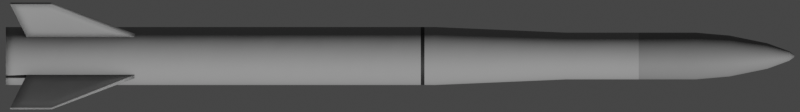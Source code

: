 # Source: hq9.blend  (saved by Blender 2.93.20; exported with 4.5.12 LTS)
import bpy
from mathutils import Matrix  # noqa: F401  (used for matrix-valued properties, if any)

bpy.ops.wm.read_factory_settings(use_empty=True)
scene = bpy.context.scene
scene.name = 'Scene'

# ---- collections
col_collection = bpy.data.collections.new('Collection'); scene.collection.children.link(col_collection)

# ---- materials (node trees are filled in below, after node groups)
mat_missile = bpy.data.materials.new('Missile')
mat_missile_nose = bpy.data.materials.new('Missile Nose')
mat_missile_black = bpy.data.materials.new('Missile Black')

# ---- node groups
ng_mk48_shader = bpy.data.node_groups.new('Mk48 Shader', 'ShaderNodeTree')
_s = ng_mk48_shader.interface.new_socket(name='BSDF', in_out='OUTPUT', socket_type='NodeSocketShader')
_s = ng_mk48_shader.interface.new_socket(name='Color', in_out='INPUT', socket_type='NodeSocketColor')
_s.default_value = (0.2529, 0.2529, 0.2529, 1.0)
_s = ng_mk48_shader.interface.new_socket(name='Roughness', in_out='INPUT', socket_type='NodeSocketFloat')
_s.subtype = 'FACTOR'
_s.default_value = 0.5
_s.min_value = 0.0
_s.max_value = 1.0
_s = ng_mk48_shader.interface.new_socket(name='Metallic', in_out='INPUT', socket_type='NodeSocketFloat')
_s.subtype = 'FACTOR'
_s.default_value = 1.0
_s.min_value = 0.0
_s.max_value = 1.0
_N = ng_mk48_shader.nodes; _L = ng_mk48_shader.links
n0 = _N.new('NodeGroupOutput'); n0.name = 'Group Output'; n0.location = (421, 0)
n1 = _N.new('ShaderNodeBsdfPrincipled'); n1.name = 'Principled BSDF'; n1.location = (131, 46)
n1.distribution = 'GGX'
n1.subsurface_method = 'BURLEY'
n1.inputs[3].default_value = 1.45
n1.inputs[27].default_value = (0.0, 0.0, 0.0, 1.0)
n1.inputs[28].default_value = 1.0
n2 = _N.new('ShaderNodeAmbientOcclusion'); n2.name = 'Ambient Occlusion'; n2.location = (-85, 128)
n2.samples = 8
n3 = _N.new('ShaderNodeBevel'); n3.name = 'Bevel'; n3.location = (-265, -248)
n3.inputs[0].default_value = 0.1
n4 = _N.new('NodeGroupInput'); n4.name = 'Mk48 Shader'; n4.location = (-468, -27)
n5 = _N.new('ShaderNodeNewGeometry'); n5.name = 'Geometry'; n5.location = (-875, -245)
n6 = _N.new('ShaderNodeBump'); n6.name = 'Bump'; n6.location = (-470, -299)
n6.inputs[0].default_value = 0.01
n6.inputs[1].default_value = 1.0
n6.inputs[2].default_value = 1.0
n7 = _N.new('ShaderNodeTexNoise'); n7.name = 'Noise Texture'; n7.location = (-671, -234)
n7.inputs[2].default_value = 2.0
_L.new(n1.outputs[0], n0.inputs[0])
_L.new(n2.outputs[0], n1.inputs[0])
_L.new(n4.outputs[0], n2.inputs[0])
_L.new(n4.outputs[1], n1.inputs[2])
_L.new(n4.outputs[2], n1.inputs[1])
_L.new(n3.outputs[0], n2.inputs[2])
_L.new(n5.outputs[0], n7.inputs[0])
_L.new(n7.outputs[0], n6.inputs[3])
_L.new(n6.outputs[0], n3.inputs[1])
_L.new(n3.outputs[0], n1.inputs[5])
n0.is_active_output = True
ng_auto_smooth = bpy.data.node_groups.new('Auto Smooth', 'GeometryNodeTree')
_s = ng_auto_smooth.interface.new_socket(name='Geometry', in_out='OUTPUT', socket_type='NodeSocketGeometry')
_s = ng_auto_smooth.interface.new_socket(name='Geometry', in_out='INPUT', socket_type='NodeSocketGeometry')
_s = ng_auto_smooth.interface.new_socket(name='Angle', in_out='INPUT', socket_type='NodeSocketFloat')
_s.subtype = 'ANGLE'
_s.min_value = 0.0
_s.max_value = 3.142
ng_auto_smooth.is_modifier = True
_N = ng_auto_smooth.nodes; _L = ng_auto_smooth.links
n0 = _N.new('NodeGroupOutput'); n0.name = 'Group Output'; n0.location = (480, -100)
n1 = _N.new('NodeGroupInput'); n1.name = 'Group Input'; n1.location = (-420, -300)
n2 = _N.new('NodeGroupInput'); n2.name = 'Group Input.001'; n2.location = (-60, -100)
n3 = _N.new('GeometryNodeSetShadeSmooth'); n3.name = 'Set Shade Smooth'; n3.location = (120, -100)
n3.domain = 'EDGE'
n4 = _N.new('GeometryNodeSetShadeSmooth'); n4.name = 'Set Shade Smooth.001'; n4.location = (300, -100)
n5 = _N.new('GeometryNodeInputMeshEdgeAngle'); n5.name = 'Edge Angle'; n5.location = (-420, -220)
n6 = _N.new('GeometryNodeInputEdgeSmooth'); n6.name = 'Is Edge Smooth'; n6.location = (-60, -160)
n7 = _N.new('GeometryNodeInputShadeSmooth'); n7.name = 'Is Face Smooth'; n7.location = (-240, -340)
n8 = _N.new('FunctionNodeBooleanMath'); n8.name = 'Boolean Math'; n8.location = (-60, -220)
n9 = _N.new('FunctionNodeCompare'); n9.name = 'Compare'; n9.location = (-240, -180)
n9.operation = 'LESS_EQUAL'
_L.new(n5.outputs[0], n9.inputs[0])
_L.new(n4.outputs[0], n0.inputs[0])
_L.new(n1.outputs[1], n9.inputs[1])
_L.new(n9.outputs[0], n8.inputs[0])
_L.new(n7.outputs[0], n8.inputs[1])
_L.new(n2.outputs[0], n3.inputs[0])
_L.new(n6.outputs[0], n3.inputs[1])
_L.new(n3.outputs[0], n4.inputs[0])
_L.new(n8.outputs[0], n3.inputs[2])
n0.is_active_output = True

# ---- material node trees
mat_missile.use_nodes = True; mat_missile.node_tree.nodes.clear()
_N = mat_missile.node_tree.nodes; _L = mat_missile.node_tree.links
n0 = _N.new('ShaderNodeOutputMaterial'); n0.name = 'Material Output'; n0.location = (300, 300)
n1 = _N.new('ShaderNodeGroup'); n1.name = 'Mk48 Shader'; n1.location = (95, 311)
n1.label = 'Mk48 Shader'
n1.node_tree = ng_mk48_shader
n1.inputs[0].default_value = (0.3032, 0.3032, 0.3032, 0.0)
n1.inputs[1].default_value = 0.7
n1.inputs[2].default_value = 0.0
_L.new(n1.outputs[0], n0.inputs[0])
n0.is_active_output = True
mat_missile_nose.use_nodes = True; mat_missile_nose.node_tree.nodes.clear()
_N = mat_missile_nose.node_tree.nodes; _L = mat_missile_nose.node_tree.links
n0 = _N.new('ShaderNodeOutputMaterial'); n0.name = 'Material Output'; n0.location = (300, 300)
n1 = _N.new('ShaderNodeGroup'); n1.name = 'Mk48 Shader'; n1.location = (95, 311)
n1.label = 'Mk48 Shader'
n1.node_tree = ng_mk48_shader
n1.inputs[0].default_value = (0.2079, 0.2079, 0.2079, 0.0)
n1.inputs[1].default_value = 0.65
n1.inputs[2].default_value = 0.0
_L.new(n1.outputs[0], n0.inputs[0])
n0.is_active_output = True
mat_missile_black.use_nodes = True; mat_missile_black.node_tree.nodes.clear()
_N = mat_missile_black.node_tree.nodes; _L = mat_missile_black.node_tree.links
n0 = _N.new('ShaderNodeOutputMaterial'); n0.name = 'Material Output'; n0.location = (300, 300)
n1 = _N.new('ShaderNodeGroup'); n1.name = 'Mk48 Shader'; n1.location = (95, 311)
n1.label = 'Mk48 Shader'
n1.node_tree = ng_mk48_shader
n1.inputs[0].default_value = (0.01222, 0.01222, 0.01222, 0.0)
n1.inputs[1].default_value = 0.65
n1.inputs[2].default_value = 0.0
_L.new(n1.outputs[0], n0.inputs[0])
n0.is_active_output = True

# ---- world
world_world = bpy.data.worlds.new('World'); scene.world = world_world
world_world.use_sun_shadow = False
world_world.sun_shadow_jitter_overblur = 0.0

# ---- cameras
cam_camera = bpy.data.cameras.new('Camera')
cam_camera.type = 'ORTHO'
cam_camera.clip_end = 100.0
cam_camera.ortho_scale = 6.9

# ---- meshes
me_cylinder = bpy.data.meshes.new('Cylinder')
me_cylinder.from_pydata([(0.0, 0.25, -3.4), (1.552e-08, 0.01009, 3.4), (0.04877, 0.2452, -3.4), (0.001968, 0.009893, 3.4), (0.09567, 0.231, -3.4), (0.00386, 0.009319, 3.4), (0.1389, 0.2079, -3.4), (0.005604, 0.008387, 3.4), (0.1768, 0.1768, -3.4), (0.007133, 0.007133, 3.4), (0.2079, 0.1389, -3.4), (0.008387, 0.005604, 3.4), (0.231, 0.09567, -3.4), (0.009319, 0.00386, 3.4), (0.2452, 0.04877, -3.4), (0.009893, 0.001968, 3.4), (0.25, 1.887e-08, -3.4), (0.01009, 8.314e-08, 3.4), (0.2452, -0.04877, -3.4), (0.009893, -0.001968, 3.4), (0.231, -0.09567, -3.4), (0.009319, -0.00386, 3.4), (0.2079, -0.1389, -3.4), (0.008387, -0.005604, 3.4), (0.1768, -0.1768, -3.4), (0.007133, -0.007133, 3.4), (0.1389, -0.2079, -3.4), (0.005604, -0.008387, 3.4), (0.09567, -0.231, -3.4), (0.00386, -0.009319, 3.4), (0.04877, -0.2452, -3.4), (0.001968, -0.009893, 3.4), (-8.146e-08, -0.25, -3.4), (1.224e-08, -0.01009, 3.4), (-0.04877, -0.2452, -3.4), (-0.001968, -0.009893, 3.4), (-0.09567, -0.231, -3.4), (-0.00386, -0.009319, 3.4), (-0.1389, -0.2079, -3.4), (-0.005604, -0.008387, 3.4), (-0.1768, -0.1768, -3.4), (-0.007133, -0.007133, 3.4), (-0.2079, -0.1389, -3.4), (-0.008387, -0.005604, 3.4), (-0.231, -0.09567, -3.4), (-0.009319, -0.00386, 3.4), (-0.2452, -0.04877, -3.4), (-0.009893, -0.001968, 3.4), (-0.25, 2.414e-07, -3.4), (-0.01009, 9.212e-08, 3.4), (-0.2452, 0.04877, -3.4), (-0.009893, 0.001968, 3.4), (-0.231, 0.09567, -3.4), (-0.009319, 0.00386, 3.4), (-0.2079, 0.1389, -3.4), (-0.008387, 0.005604, 3.4), (-0.1768, 0.1768, -3.4), (-0.007133, 0.007133, 3.4), (-0.1389, 0.2079, -3.4), (-0.005604, 0.008387, 3.4), (-0.09567, 0.231, -3.4), (-0.00386, 0.009319, 3.4), (-0.04877, 0.2452, -3.4), (-0.001968, 0.009893, 3.4), (3.832e-09, 0.2017, 2.55), (0.03936, 0.1979, 2.55), (0.0772, 0.1864, 2.55), (0.1121, 0.1677, 2.55), (0.1427, 0.1427, 2.55), (0.1677, 0.1121, 2.55), (0.1864, 0.0772, 2.55), (0.1979, 0.03936, 2.55), (0.2017, 3.014e-08, 2.55), (0.1979, -0.03936, 2.55), (0.1864, -0.0772, 2.55), (0.1677, -0.1121, 2.55), (0.1427, -0.1427, 2.55), (0.1121, -0.1677, 2.55), (0.0772, -0.1864, 2.55), (0.03936, -0.1979, 2.55), (-6.19e-08, -0.2017, 2.55), (-0.03936, -0.1979, 2.55), (-0.0772, -0.1864, 2.55), (-0.1121, -0.1677, 2.55), (-0.1427, -0.1427, 2.55), (-0.1677, -0.1121, 2.55), (-0.1864, -0.0772, 2.55), (-0.1979, -0.03936, 2.55), (-0.2017, 2.097e-07, 2.55), (-0.1979, 0.03936, 2.55), (-0.1864, 0.0772, 2.55), (-0.1677, 0.1121, 2.55), (-0.1427, 0.1427, 2.55), (-0.1121, 0.1677, 2.55), (-0.0772, 0.1864, 2.55), (-0.03936, 0.1979, 2.55), (3.867e-09, 0.1763, 2.843), (7.645e-09, 0.11, 3.168), (1.279e-08, 0.04158, 3.356), (0.008113, 0.04078, 3.356), (0.02146, 0.1079, 3.168), (0.03439, 0.1729, 2.843), (0.01591, 0.03842, 3.356), (0.0421, 0.1016, 3.168), (0.06745, 0.1629, 2.843), (0.0231, 0.03458, 3.356), (0.06112, 0.09147, 3.168), (0.09793, 0.1466, 2.843), (0.0294, 0.0294, 3.356), (0.07779, 0.07779, 3.168), (0.1246, 0.1246, 2.843), (0.03458, 0.0231, 3.356), (0.09147, 0.06112, 3.168), (0.1466, 0.09793, 2.843), (0.03842, 0.01591, 3.356), (0.1016, 0.0421, 3.168), (0.1629, 0.06745, 2.843), (0.04078, 0.008113, 3.356), (0.1079, 0.02146, 3.168), (0.1729, 0.03439, 2.843), (0.04158, 7.443e-08, 3.356), (0.11, 5.551e-08, 3.168), (0.1763, 3.718e-08, 2.843), (0.04078, -0.008112, 3.356), (0.1079, -0.02146, 3.168), (0.1729, -0.03439, 2.843), (0.03842, -0.01591, 3.356), (0.1016, -0.0421, 3.168), (0.1629, -0.06745, 2.843), (0.03458, -0.0231, 3.356), (0.09147, -0.06112, 3.168), (0.1466, -0.09793, 2.843), (0.0294, -0.0294, 3.356), (0.07779, -0.07779, 3.168), (0.1246, -0.1246, 2.843), (0.0231, -0.03458, 3.356), (0.06112, -0.09147, 3.168), (0.09793, -0.1466, 2.843), (0.01591, -0.03842, 3.356), (0.0421, -0.1016, 3.168), (0.06745, -0.1629, 2.843), (0.008113, -0.04078, 3.356), (0.02146, -0.1079, 3.168), (0.03439, -0.1729, 2.843), (-7.56e-10, -0.04158, 3.356), (-2.82e-08, -0.11, 3.168), (-5.357e-08, -0.1763, 2.843), (-0.008113, -0.04078, 3.356), (-0.02146, -0.1079, 3.168), (-0.03439, -0.1729, 2.843), (-0.01591, -0.03842, 3.356), (-0.0421, -0.1016, 3.168), (-0.06745, -0.1629, 2.843), (-0.0231, -0.03458, 3.356), (-0.06112, -0.09147, 3.168), (-0.09793, -0.1466, 2.843), (-0.0294, -0.0294, 3.356), (-0.07779, -0.07779, 3.168), (-0.1246, -0.1246, 2.843), (-0.03458, -0.0231, 3.356), (-0.09147, -0.06112, 3.168), (-0.1466, -0.09793, 2.843), (-0.03842, -0.01591, 3.356), (-0.1016, -0.0421, 3.168), (-0.1629, -0.06745, 2.843), (-0.04078, -0.008112, 3.356), (-0.1079, -0.02146, 3.168), (-0.1729, -0.03439, 2.843), (-0.04158, 1.114e-07, 3.356), (-0.11, 1.534e-07, 3.168), (-0.1763, 1.941e-07, 2.843), (-0.04078, 0.008113, 3.356), (-0.1079, 0.02146, 3.168), (-0.1729, 0.03439, 2.843), (-0.03842, 0.01591, 3.356), (-0.1016, 0.0421, 3.168), (-0.1629, 0.06746, 2.843), (-0.03458, 0.0231, 3.356), (-0.09147, 0.06112, 3.168), (-0.1466, 0.09793, 2.843), (-0.0294, 0.0294, 3.356), (-0.07779, 0.07779, 3.168), (-0.1246, 0.1246, 2.843), (-0.0231, 0.03458, 3.356), (-0.06112, 0.09147, 3.168), (-0.09793, 0.1466, 2.843), (-0.01591, 0.03842, 3.356), (-0.0421, 0.1016, 3.168), (-0.06745, 0.1629, 2.843), (-0.008112, 0.04078, 3.356), (-0.02146, 0.1079, 3.168), (-0.03439, 0.1729, 2.843), (0.03936, 0.1979, 2.059), (0.0772, 0.1864, 2.059), (0.1121, 0.1677, 2.059), (0.1427, 0.1427, 2.059), (0.1677, 0.1121, 2.059), (0.1864, 0.0772, 2.059), (0.1979, 0.03936, 2.059), (0.2017, 3.014e-08, 2.059), (0.1979, -0.03936, 2.059), (0.1864, -0.0772, 2.059), (0.1677, -0.1121, 2.059), (0.1427, -0.1427, 2.059), (0.1121, -0.1677, 2.059), (0.0772, -0.1864, 2.059), (0.03936, -0.1979, 2.059), (-5.776e-08, -0.2017, 2.059), (-0.03936, -0.1979, 2.059), (-0.0772, -0.1864, 2.059), (-0.1121, -0.1677, 2.059), (-0.1427, -0.1427, 2.059), (-0.1677, -0.1121, 2.059), (-0.1864, -0.0772, 2.059), (-0.1979, -0.03936, 2.059), (-0.2017, 2.097e-07, 2.059), (-0.1979, 0.03936, 2.059), (-0.1864, 0.0772, 2.059), (-0.1677, 0.1121, 2.059), (-0.1427, 0.1427, 2.059), (-0.1121, 0.1677, 2.059), (-0.0772, 0.1864, 2.059), (-0.03936, 0.1979, 2.059), (7.972e-09, 0.2017, 2.059), (0.04877, 0.2452, 0.2112), (0.09567, 0.231, 0.2112), (0.1389, 0.2079, 0.2112), (0.1768, 0.1768, 0.2112), (0.2079, 0.1389, 0.2112), (0.231, 0.09567, 0.2112), (0.2452, 0.04877, 0.2112), (0.25, 1.887e-08, 0.2112), (0.2452, -0.04877, 0.2112), (0.231, -0.09567, 0.2112), (0.2079, -0.1389, 0.2112), (0.1768, -0.1768, 0.2112), (0.1389, -0.2079, 0.2112), (0.09567, -0.231, 0.2112), (0.04877, -0.2452, 0.2112), (-1.2e-07, -0.25, 0.2112), (-0.04877, -0.2452, 0.2112), (-0.09567, -0.231, 0.2112), (-0.1389, -0.2079, 0.2112), (-0.1768, -0.1768, 0.2112), (-0.2079, -0.1389, 0.2112), (-0.231, -0.09567, 0.2112), (-0.2452, -0.04877, 0.2112), (-0.25, 2.414e-07, 0.2112), (-0.2452, 0.04877, 0.2112), (-0.231, 0.09567, 0.2112), (-0.2079, 0.1389, 0.2112), (-0.1768, 0.1768, 0.2112), (-0.1389, 0.2079, 0.2112), (-0.09567, 0.231, 0.2112), (-0.04877, 0.2452, 0.2112), (-3.853e-08, 0.25, 0.2112), (-2.114e-08, 0.2017, 1.433), (0.03936, 0.1979, 1.433), (0.0772, 0.1864, 1.433), (0.1121, 0.1677, 1.433), (0.1427, 0.1427, 1.433), (0.1677, 0.1121, 1.433), (0.1864, 0.0772, 1.433), (0.1979, 0.03936, 1.433), (0.2017, 3.014e-08, 1.433), (0.1979, -0.03936, 1.433), (0.1864, -0.0772, 1.433), (0.1677, -0.1121, 1.433), (0.1427, -0.1427, 1.433), (0.1121, -0.1677, 1.433), (0.0772, -0.1864, 1.433), (0.03936, -0.1979, 1.433), (-8.688e-08, -0.2017, 1.433), (-0.03936, -0.1979, 1.433), (-0.0772, -0.1864, 1.433), (-0.1121, -0.1677, 1.433), (-0.1427, -0.1427, 1.433), (-0.1677, -0.1121, 1.433), (-0.1864, -0.0772, 1.433), (-0.1979, -0.03936, 1.433), (-0.2017, 2.097e-07, 1.433), (-0.1979, 0.03936, 1.433), (-0.1864, 0.0772, 1.433), (-0.1677, 0.1121, 1.433), (-0.1427, 0.1427, 1.433), (-0.1121, 0.1677, 1.433), (-0.0772, 0.1864, 1.433), (-0.03936, 0.1979, 1.433), (0.04877, 0.2452, 0.1793), (0.09567, 0.231, 0.1793), (0.1389, 0.2079, 0.1793), (0.1768, 0.1768, 0.1793), (0.2079, 0.1389, 0.1793), (0.231, 0.09567, 0.1793), (0.2452, 0.04877, 0.1793), (0.25, 1.887e-08, 0.1793), (0.2452, -0.04877, 0.1793), (0.231, -0.09567, 0.1793), (0.2079, -0.1389, 0.1793), (0.1768, -0.1768, 0.1793), (0.1389, -0.2079, 0.1793), (0.09567, -0.231, 0.1793), (0.04877, -0.2452, 0.1793), (-1.199e-07, -0.25, 0.1793), (-0.04877, -0.2452, 0.1793), (-0.09567, -0.231, 0.1793), (-0.1389, -0.2079, 0.1793), (-0.1768, -0.1768, 0.1793), (-0.2079, -0.1389, 0.1793), (-0.231, -0.09567, 0.1793), (-0.2452, -0.04877, 0.1793), (-0.25, 2.414e-07, 0.1793), (-0.2452, 0.04877, 0.1793), (-0.231, 0.09567, 0.1793), (-0.2079, 0.1389, 0.1793), (-0.1768, 0.1768, 0.1793), (-0.1389, 0.2079, 0.1793), (-0.09567, 0.231, 0.1793), (-0.04877, 0.2452, 0.1793), (-3.842e-08, 0.25, 0.1793), (0.04877, 0.2452, 0.3013), (0.09567, 0.231, 0.3013), (0.1389, 0.2079, 0.3013), (0.1768, 0.1768, 0.3013), (0.2079, 0.1389, 0.3013), (0.231, 0.09567, 0.3013), (0.2452, 0.04877, 0.3013), (0.25, 1.887e-08, 0.3013), (0.2452, -0.04877, 0.3013), (0.231, -0.09567, 0.3013), (0.2079, -0.1389, 0.3013), (0.1768, -0.1768, 0.3013), (0.1389, -0.2079, 0.3013), (0.09567, -0.231, 0.3013), (0.04877, -0.2452, 0.3013), (-1.181e-07, -0.25, 0.3013), (-0.04877, -0.2452, 0.3013), (-0.09567, -0.231, 0.3013), (-0.1389, -0.2079, 0.3013), (-0.1768, -0.1768, 0.3013), (-0.2079, -0.1389, 0.3013), (-0.231, -0.09567, 0.3013), (-0.2452, -0.04877, 0.3013), (-0.25, 2.414e-07, 0.3013), (-0.2452, 0.04877, 0.3013), (-0.231, 0.09567, 0.3013), (-0.2079, 0.1389, 0.3013), (-0.1768, 0.1768, 0.3013), (-0.1389, 0.2079, 0.3013), (-0.09567, 0.231, 0.3013), (-0.04877, 0.2452, 0.3013), (-3.665e-08, 0.25, 0.3013)], [], [(98, 1, 3, 99), (99, 3, 5, 102), (102, 5, 7, 105), (105, 7, 9, 108), (108, 9, 11, 111), (111, 11, 13, 114), (114, 13, 15, 117), (117, 15, 17, 120), (120, 17, 19, 123), (123, 19, 21, 126), (126, 21, 23, 129), (129, 23, 25, 132), (132, 25, 27, 135), (135, 27, 29, 138), (138, 29, 31, 141), (141, 31, 33, 144), (144, 33, 35, 147), (147, 35, 37, 150), (150, 37, 39, 153), (153, 39, 41, 156), (156, 41, 43, 159), (159, 43, 45, 162), (162, 45, 47, 165), (165, 47, 49, 168), (168, 49, 51, 171), (171, 51, 53, 174), (174, 53, 55, 177), (177, 55, 57, 180), (180, 57, 59, 183), (183, 59, 61, 186), (3, 1, 63, 61, 59, 57, 55, 53, 51, 49, 47, 45, 43, 41, 39, 37, 35, 33, 31, 29, 27, 25, 23, 21, 19, 17, 15, 13, 11, 9, 7, 5), (186, 61, 63, 189), (189, 63, 1, 98), (0, 2, 4, 6, 8, 10, 12, 14, 16, 18, 20, 22, 24, 26, 28, 30, 32, 34, 36, 38, 40, 42, 44, 46, 48, 50, 52, 54, 56, 58, 60, 62), (222, 95, 64, 223), (221, 94, 95, 222), (220, 93, 94, 221), (219, 92, 93, 220), (218, 91, 92, 219), (217, 90, 91, 218), (216, 89, 90, 217), (215, 88, 89, 216), (214, 87, 88, 215), (213, 86, 87, 214), (212, 85, 86, 213), (211, 84, 85, 212), (210, 83, 84, 211), (209, 82, 83, 210), (208, 81, 82, 209), (207, 80, 81, 208), (206, 79, 80, 207), (205, 78, 79, 206), (204, 77, 78, 205), (203, 76, 77, 204), (202, 75, 76, 203), (201, 74, 75, 202), (200, 73, 74, 201), (199, 72, 73, 200), (198, 71, 72, 199), (197, 70, 71, 198), (196, 69, 70, 197), (195, 68, 69, 196), (194, 67, 68, 195), (193, 66, 67, 194), (192, 65, 66, 193), (223, 64, 65, 192), (95, 191, 96, 64), (191, 190, 97, 96), (190, 189, 98, 97), (94, 188, 191, 95), (188, 187, 190, 191), (187, 186, 189, 190), (93, 185, 188, 94), (185, 184, 187, 188), (184, 183, 186, 187), (92, 182, 185, 93), (182, 181, 184, 185), (181, 180, 183, 184), (91, 179, 182, 92), (179, 178, 181, 182), (178, 177, 180, 181), (90, 176, 179, 91), (176, 175, 178, 179), (175, 174, 177, 178), (89, 173, 176, 90), (173, 172, 175, 176), (172, 171, 174, 175), (88, 170, 173, 89), (170, 169, 172, 173), (169, 168, 171, 172), (87, 167, 170, 88), (167, 166, 169, 170), (166, 165, 168, 169), (86, 164, 167, 87), (164, 163, 166, 167), (163, 162, 165, 166), (85, 161, 164, 86), (161, 160, 163, 164), (160, 159, 162, 163), (84, 158, 161, 85), (158, 157, 160, 161), (157, 156, 159, 160), (83, 155, 158, 84), (155, 154, 157, 158), (154, 153, 156, 157), (82, 152, 155, 83), (152, 151, 154, 155), (151, 150, 153, 154), (81, 149, 152, 82), (149, 148, 151, 152), (148, 147, 150, 151), (80, 146, 149, 81), (146, 145, 148, 149), (145, 144, 147, 148), (79, 143, 146, 80), (143, 142, 145, 146), (142, 141, 144, 145), (78, 140, 143, 79), (140, 139, 142, 143), (139, 138, 141, 142), (77, 137, 140, 78), (137, 136, 139, 140), (136, 135, 138, 139), (76, 134, 137, 77), (134, 133, 136, 137), (133, 132, 135, 136), (75, 131, 134, 76), (131, 130, 133, 134), (130, 129, 132, 133), (74, 128, 131, 75), (128, 127, 130, 131), (127, 126, 129, 130), (73, 125, 128, 74), (125, 124, 127, 128), (124, 123, 126, 127), (72, 122, 125, 73), (122, 121, 124, 125), (121, 120, 123, 124), (71, 119, 122, 72), (119, 118, 121, 122), (118, 117, 120, 121), (70, 116, 119, 71), (116, 115, 118, 119), (115, 114, 117, 118), (69, 113, 116, 70), (113, 112, 115, 116), (112, 111, 114, 115), (68, 110, 113, 69), (110, 109, 112, 113), (109, 108, 111, 112), (67, 107, 110, 68), (107, 106, 109, 110), (106, 105, 108, 109), (66, 104, 107, 67), (104, 103, 106, 107), (103, 102, 105, 106), (65, 101, 104, 66), (101, 100, 103, 104), (100, 99, 102, 103), (64, 96, 101, 65), (96, 97, 100, 101), (97, 98, 99, 100), (256, 223, 192, 257), (257, 192, 193, 258), (258, 193, 194, 259), (259, 194, 195, 260), (260, 195, 196, 261), (261, 196, 197, 262), (262, 197, 198, 263), (263, 198, 199, 264), (264, 199, 200, 265), (265, 200, 201, 266), (266, 201, 202, 267), (267, 202, 203, 268), (268, 203, 204, 269), (269, 204, 205, 270), (270, 205, 206, 271), (271, 206, 207, 272), (272, 207, 208, 273), (273, 208, 209, 274), (274, 209, 210, 275), (275, 210, 211, 276), (276, 211, 212, 277), (277, 212, 213, 278), (278, 213, 214, 279), (279, 214, 215, 280), (280, 215, 216, 281), (281, 216, 217, 282), (282, 217, 218, 283), (283, 218, 219, 284), (284, 219, 220, 285), (285, 220, 221, 286), (286, 221, 222, 287), (287, 222, 223, 256), (318, 254, 255, 319), (317, 253, 254, 318), (316, 252, 253, 317), (315, 251, 252, 316), (314, 250, 251, 315), (313, 249, 250, 314), (312, 248, 249, 313), (311, 247, 248, 312), (310, 246, 247, 311), (309, 245, 246, 310), (308, 244, 245, 309), (307, 243, 244, 308), (306, 242, 243, 307), (305, 241, 242, 306), (304, 240, 241, 305), (303, 239, 240, 304), (302, 238, 239, 303), (301, 237, 238, 302), (300, 236, 237, 301), (299, 235, 236, 300), (298, 234, 235, 299), (297, 233, 234, 298), (296, 232, 233, 297), (295, 231, 232, 296), (294, 230, 231, 295), (293, 229, 230, 294), (292, 228, 229, 293), (291, 227, 228, 292), (290, 226, 227, 291), (289, 225, 226, 290), (288, 224, 225, 289), (319, 255, 224, 288), (350, 287, 256, 351), (349, 286, 287, 350), (348, 285, 286, 349), (347, 284, 285, 348), (346, 283, 284, 347), (345, 282, 283, 346), (344, 281, 282, 345), (343, 280, 281, 344), (342, 279, 280, 343), (341, 278, 279, 342), (340, 277, 278, 341), (339, 276, 277, 340), (338, 275, 276, 339), (337, 274, 275, 338), (336, 273, 274, 337), (335, 272, 273, 336), (334, 271, 272, 335), (333, 270, 271, 334), (332, 269, 270, 333), (331, 268, 269, 332), (330, 267, 268, 331), (329, 266, 267, 330), (328, 265, 266, 329), (327, 264, 265, 328), (326, 263, 264, 327), (325, 262, 263, 326), (324, 261, 262, 325), (323, 260, 261, 324), (322, 259, 260, 323), (321, 258, 259, 322), (320, 257, 258, 321), (351, 256, 257, 320), (0, 319, 288, 2), (2, 288, 289, 4), (4, 289, 290, 6), (6, 290, 291, 8), (8, 291, 292, 10), (10, 292, 293, 12), (12, 293, 294, 14), (14, 294, 295, 16), (16, 295, 296, 18), (18, 296, 297, 20), (20, 297, 298, 22), (22, 298, 299, 24), (24, 299, 300, 26), (26, 300, 301, 28), (28, 301, 302, 30), (30, 302, 303, 32), (32, 303, 304, 34), (34, 304, 305, 36), (36, 305, 306, 38), (38, 306, 307, 40), (40, 307, 308, 42), (42, 308, 309, 44), (44, 309, 310, 46), (46, 310, 311, 48), (48, 311, 312, 50), (50, 312, 313, 52), (52, 313, 314, 54), (54, 314, 315, 56), (56, 315, 316, 58), (58, 316, 317, 60), (60, 317, 318, 62), (62, 318, 319, 0), (255, 351, 320, 224), (224, 320, 321, 225), (225, 321, 322, 226), (226, 322, 323, 227), (227, 323, 324, 228), (228, 324, 325, 229), (229, 325, 326, 230), (230, 326, 327, 231), (231, 327, 328, 232), (232, 328, 329, 233), (233, 329, 330, 234), (234, 330, 331, 235), (235, 331, 332, 236), (236, 332, 333, 237), (237, 333, 334, 238), (238, 334, 335, 239), (239, 335, 336, 240), (240, 336, 337, 241), (241, 337, 338, 242), (242, 338, 339, 243), (243, 339, 340, 244), (244, 340, 341, 245), (245, 341, 342, 246), (246, 342, 343, 247), (247, 343, 344, 248), (248, 344, 345, 249), (249, 345, 346, 250), (250, 346, 347, 251), (251, 347, 348, 252), (252, 348, 349, 253), (253, 349, 350, 254), (254, 350, 351, 255)])
me_cylinder.polygons.foreach_set('use_smooth', [True] * 322)
me_cylinder.polygons.foreach_set('material_index', [1, 1, 1, 1, 1, 1, 1, 1, 1, 1, 1, 1, 1, 1, 1, 1, 1, 1, 1, 1, 1, 1, 1, 1, 1, 1, 1, 1, 1, 1, 1, 1, 1, 0, 1, 1, 1, 1, 1, 1, 1, 1, 1, 1, 1, 1, 1, 1, 1, 1, 1, 1, 1, 1, 1, 1, 1, 1, 1, 1, 1, 1, 1, 1, 1, 1, 1, 1, 1, 1, 1, 1, 1, 1, 1, 1, 1, 1, 1, 1, 1, 1, 1, 1, 1, 1, 1, 1, 1, 1, 1, 1, 1, 1, 1, 1, 1, 1, 1, 1, 1, 1, 1, 1, 1, 1, 1, 1, 1, 1, 1, 1, 1, 1, 1, 1, 1, 1, 1, 1, 1, 1, 1, 1, 1, 1, 1, 1, 1, 1, 1, 1, 1, 1, 1, 1, 1, 1, 1, 1, 1, 1, 1, 1, 1, 1, 1, 1, 1, 1, 1, 1, 1, 1, 1, 1, 1, 1, 1, 1, 1, 1, 0, 0, 0, 0, 0, 0, 0, 0, 0, 0, 0, 0, 0, 0, 0, 0, 0, 0, 0, 0, 0, 0, 0, 0, 0, 0, 0, 0, 0, 0, 0, 0, 2, 2, 2, 2, 2, 2, 2, 2, 2, 2, 2, 2, 2, 2, 2, 2, 2, 2, 2, 2, 2, 2, 2, 2, 2, 2, 2, 2, 2, 2, 2, 2, 0, 0, 0, 0, 0, 0, 0, 0, 0, 0, 0, 0, 0, 0, 0, 0, 0, 0, 0, 0, 0, 0, 0, 0, 0, 0, 0, 0, 0, 0, 0, 0, 0, 0, 0, 0, 0, 0, 0, 0, 0, 0, 0, 0, 0, 0, 0, 0, 0, 0, 0, 0, 0, 0, 0, 0, 0, 0, 0, 0, 0, 0, 0, 0, 0, 0, 0, 0, 0, 0, 0, 0, 0, 0, 0, 0, 0, 0, 0, 0, 0, 0, 0, 0, 0, 0, 0, 0, 0, 0, 0, 0, 0, 0, 0, 0])
_uv = me_cylinder.uv_layers.new(name='UVMap')
_uv.uv.foreach_set('vector', [1.0, 0.9844, 1.0, 1.0, 0.9688, 1.0, 0.9688, 0.9844, 0.9688, 0.9844, 0.9688, 1.0, 0.9375, 1.0, 0.9375, 0.9844, 0.9375, 0.9844, 0.9375, 1.0, 0.9062, 1.0, 0.9062, 0.9844, 0.9062, 0.9844, 0.9062, 1.0, 0.875, 1.0, 0.875, 0.9844, 0.875, 0.9844, 0.875, 1.0, 0.8438, 1.0, 0.8438, 0.9844, 0.8438, 0.9844, 0.8438, 1.0, 0.8125, 1.0, 0.8125, 0.9844, 0.8125, 0.9844, 0.8125, 1.0, 0.7812, 1.0, 0.7812, 0.9844, 0.7812, 0.9844, 0.7812, 1.0, 0.75, 1.0, 0.75, 0.9844, 0.75, 0.9844, 0.75, 1.0, 0.7188, 1.0, 0.7188, 0.9844, 0.7188, 0.9844, 0.7188, 1.0, 0.6875, 1.0, 0.6875, 0.9844, 0.6875, 0.9844, 0.6875, 1.0, 0.6562, 1.0, 0.6562, 0.9844, 0.6562, 0.9844, 0.6562, 1.0, 0.625, 1.0, 0.625, 0.9844, 0.625, 0.9844, 0.625, 1.0, 0.5938, 1.0, 0.5938, 0.9844, 0.5938, 0.9844, 0.5938, 1.0, 0.5625, 1.0, 0.5625, 0.9844, 0.5625, 0.9844, 0.5625, 1.0, 0.5312, 1.0, 0.5312, 0.9844, 0.5312, 0.9844, 0.5312, 1.0, 0.5, 1.0, 0.5, 0.9844, 0.5, 0.9844, 0.5, 1.0, 0.4688, 1.0, 0.4688, 0.9844, 0.4688, 0.9844, 0.4688, 1.0, 0.4375, 1.0, 0.4375, 0.9844, 0.4375, 0.9844, 0.4375, 1.0, 0.4062, 1.0, 0.4062, 0.9844, 0.4062, 0.9844, 0.4062, 1.0, 0.375, 1.0, 0.375, 0.9844, 0.375, 0.9844, 0.375, 1.0, 0.3438, 1.0, 0.3438, 0.9844, 0.3438, 0.9844, 0.3438, 1.0, 0.3125, 1.0, 0.3125, 0.9844, 0.3125, 0.9844, 0.3125, 1.0, 0.2812, 1.0, 0.2812, 0.9844, 0.2812, 0.9844, 0.2812, 1.0, 0.25, 1.0, 0.25, 0.9844, 0.25, 0.9844, 0.25, 1.0, 0.2188, 1.0, 0.2188, 0.9844, 0.2188, 0.9844, 0.2188, 1.0, 0.1875, 1.0, 0.1875, 0.9844, 0.1875, 0.9844, 0.1875, 1.0, 0.1562, 1.0, 0.1562, 0.9844, 0.1562, 0.9844, 0.1562, 1.0, 0.125, 1.0, 0.125, 0.9844, 0.125, 0.9844, 0.125, 1.0, 0.09375, 1.0, 0.09375, 0.9844, 0.09375, 0.9844, 0.09375, 1.0, 0.0625, 1.0, 0.0625, 0.9844, 0.2968, 0.4854, 0.25, 0.49, 0.2032, 0.4854, 0.1582, 0.4717, 0.1167, 0.4496, 0.08029, 0.4197, 0.05045, 0.3833, 0.02827, 0.3418, 0.01461, 0.2968, 0.01, 0.25, 0.01461, 0.2032, 0.02827, 0.1582, 0.05045, 0.1167, 0.08029, 0.08029, 0.1167, 0.05045, 0.1582, 0.02827, 0.2032, 0.01461, 0.25, 0.01, 0.2968, 0.01461, 0.3418, 0.02827, 0.3833, 0.05045, 0.4197, 0.08029, 0.4496, 0.1167, 0.4717, 0.1582, 0.4854, 0.2032, 0.49, 0.25, 0.4854, 0.2968, 0.4717, 0.3418, 0.4496, 0.3833, 0.4197, 0.4197, 0.3833, 0.4496, 0.3418, 0.4717, 0.0625, 0.9844, 0.0625, 1.0, 0.03125, 1.0, 0.03125, 0.9844, 0.03125, 0.9844, 0.03125, 1.0, 0.0, 1.0, 0.0, 0.9844, 0.75, 0.49, 0.7968, 0.4854, 0.8418, 0.4717, 0.8833, 0.4496, 0.9197, 0.4197, 0.9496, 0.3833, 0.9717, 0.3418, 0.9854, 0.2968, 0.99, 0.25, 0.9854, 0.2032, 0.9717, 0.1582, 0.9496, 0.1167, 0.9197, 0.08029, 0.8833, 0.05045, 0.8418, 0.02827, 0.7968, 0.01461, 0.75, 0.01, 0.7032, 0.01461, 0.6582, 0.02827, 0.6167, 0.05045, 0.5803, 0.08029, 0.5504, 0.1167, 0.5283, 0.1582, 0.5146, 0.2032, 0.51, 0.25, 0.5146, 0.2968, 0.5283, 0.3418, 0.5504, 0.3833, 0.5803, 0.4197, 0.6167, 0.4496, 0.6582, 0.4717, 0.7032, 0.4854, 0.03125, 0.9014, 0.03125, 0.9375, 0.0, 0.9375, 0.0, 0.9014, 0.0625, 0.9014, 0.0625, 0.9375, 0.03125, 0.9375, 0.03125, 0.9014, 0.09375, 0.9014, 0.09375, 0.9375, 0.0625, 0.9375, 0.0625, 0.9014, 0.125, 0.9014, 0.125, 0.9375, 0.09375, 0.9375, 0.09375, 0.9014, 0.1562, 0.9014, 0.1562, 0.9375, 0.125, 0.9375, 0.125, 0.9014, 0.1875, 0.9014, 0.1875, 0.9375, 0.1562, 0.9375, 0.1562, 0.9014, 0.2188, 0.9014, 0.2188, 0.9375, 0.1875, 0.9375, 0.1875, 0.9014, 0.25, 0.9014, 0.25, 0.9375, 0.2188, 0.9375, 0.2188, 0.9014, 0.2812, 0.9014, 0.2812, 0.9375, 0.25, 0.9375, 0.25, 0.9014, 0.3125, 0.9014, 0.3125, 0.9375, 0.2812, 0.9375, 0.2812, 0.9014, 0.3438, 0.9014, 0.3438, 0.9375, 0.3125, 0.9375, 0.3125, 0.9014, 0.375, 0.9014, 0.375, 0.9375, 0.3438, 0.9375, 0.3438, 0.9014, 0.4063, 0.9014, 0.4062, 0.9375, 0.375, 0.9375, 0.375, 0.9014, 0.4375, 0.9014, 0.4375, 0.9375, 0.4062, 0.9375, 0.4063, 0.9014, 0.4688, 0.9014, 0.4688, 0.9375, 0.4375, 0.9375, 0.4375, 0.9014, 0.5, 0.9014, 0.5, 0.9375, 0.4688, 0.9375, 0.4688, 0.9014, 0.5312, 0.9014, 0.5312, 0.9375, 0.5, 0.9375, 0.5, 0.9014, 0.5625, 0.9014, 0.5625, 0.9375, 0.5312, 0.9375, 0.5312, 0.9014, 0.5938, 0.9014, 0.5938, 0.9375, 0.5625, 0.9375, 0.5625, 0.9014, 0.625, 0.9014, 0.625, 0.9375, 0.5938, 0.9375, 0.5938, 0.9014, 0.6562, 0.9014, 0.6562, 0.9375, 0.625, 0.9375, 0.625, 0.9014, 0.6875, 0.9014, 0.6875, 0.9375, 0.6562, 0.9375, 0.6562, 0.9014, 0.7188, 0.9014, 0.7188, 0.9375, 0.6875, 0.9375, 0.6875, 0.9014, 0.75, 0.9014, 0.75, 0.9375, 0.7188, 0.9375, 0.7188, 0.9014, 0.7812, 0.9014, 0.7812, 0.9375, 0.75, 0.9375, 0.75, 0.9014, 0.8125, 0.9014, 0.8125, 0.9375, 0.7812, 0.9375, 0.7812, 0.9014, 0.8438, 0.9014, 0.8438, 0.9375, 0.8125, 0.9375, 0.8125, 0.9014, 0.875, 0.9014, 0.875, 0.9375, 0.8438, 0.9375, 0.8438, 0.9014, 0.9062, 0.9014, 0.9062, 0.9375, 0.875, 0.9375, 0.875, 0.9014, 0.9375, 0.9014, 0.9375, 0.9375, 0.9062, 0.9375, 0.9062, 0.9014, 0.9688, 0.9014, 0.9688, 0.9375, 0.9375, 0.9375, 0.9375, 0.9014, 1.0, 0.9014, 1.0, 0.9375, 0.9688, 0.9375, 0.9688, 0.9014, 0.03125, 0.9375, 0.03125, 0.9531, 0.0, 0.9531, 0.0, 0.9375, 0.03125, 0.9531, 0.03125, 0.9687, 0.0, 0.9688, 0.0, 0.9531, 0.03125, 0.9687, 0.03125, 0.9844, 0.0, 0.9844, 0.0, 0.9688, 0.0625, 0.9375, 0.0625, 0.9531, 0.03125, 0.9531, 0.03125, 0.9375, 0.0625, 0.9531, 0.0625, 0.9688, 0.03125, 0.9687, 0.03125, 0.9531, 0.0625, 0.9688, 0.0625, 0.9844, 0.03125, 0.9844, 0.03125, 0.9687, 0.09375, 0.9375, 0.09375, 0.9531, 0.0625, 0.9531, 0.0625, 0.9375, 0.09375, 0.9531, 0.09375, 0.9687, 0.0625, 0.9688, 0.0625, 0.9531, 0.09375, 0.9687, 0.09375, 0.9844, 0.0625, 0.9844, 0.0625, 0.9688, 0.125, 0.9375, 0.125, 0.9531, 0.09375, 0.9531, 0.09375, 0.9375, 0.125, 0.9531, 0.125, 0.9687, 0.09375, 0.9687, 0.09375, 0.9531, 0.125, 0.9687, 0.125, 0.9844, 0.09375, 0.9844, 0.09375, 0.9687, 0.1562, 0.9375, 0.1562, 0.9531, 0.125, 0.9531, 0.125, 0.9375, 0.1562, 0.9531, 0.1562, 0.9687, 0.125, 0.9687, 0.125, 0.9531, 0.1562, 0.9687, 0.1562, 0.9844, 0.125, 0.9844, 0.125, 0.9687, 0.1875, 0.9375, 0.1875, 0.9531, 0.1562, 0.9531, 0.1562, 0.9375, 0.1875, 0.9531, 0.1875, 0.9687, 0.1562, 0.9687, 0.1562, 0.9531, 0.1875, 0.9687, 0.1875, 0.9844, 0.1562, 0.9844, 0.1562, 0.9687, 0.2188, 0.9375, 0.2188, 0.9531, 0.1875, 0.9531, 0.1875, 0.9375, 0.2188, 0.9531, 0.2188, 0.9687, 0.1875, 0.9687, 0.1875, 0.9531, 0.2188, 0.9687, 0.2188, 0.9844, 0.1875, 0.9844, 0.1875, 0.9687, 0.25, 0.9375, 0.25, 0.9531, 0.2188, 0.9531, 0.2188, 0.9375, 0.25, 0.9531, 0.25, 0.9687, 0.2188, 0.9687, 0.2188, 0.9531, 0.25, 0.9687, 0.25, 0.9844, 0.2188, 0.9844, 0.2188, 0.9687, 0.2812, 0.9375, 0.2812, 0.9531, 0.25, 0.9531, 0.25, 0.9375, 0.2812, 0.9531, 0.2812, 0.9687, 0.25, 0.9687, 0.25, 0.9531, 0.2812, 0.9687, 0.2812, 0.9844, 0.25, 0.9844, 0.25, 0.9687, 0.3125, 0.9375, 0.3125, 0.9531, 0.2812, 0.9531, 0.2812, 0.9375, 0.3125, 0.9531, 0.3125, 0.9688, 0.2812, 0.9687, 0.2812, 0.9531, 0.3125, 0.9688, 0.3125, 0.9844, 0.2812, 0.9844, 0.2812, 0.9687, 0.3438, 0.9375, 0.3438, 0.9531, 0.3125, 0.9531, 0.3125, 0.9375, 0.3438, 0.9531, 0.3438, 0.9687, 0.3125, 0.9688, 0.3125, 0.9531, 0.3438, 0.9687, 0.3438, 0.9844, 0.3125, 0.9844, 0.3125, 0.9688, 0.375, 0.9375, 0.375, 0.9531, 0.3438, 0.9531, 0.3438, 0.9375, 0.375, 0.9531, 0.375, 0.9687, 0.3438, 0.9687, 0.3438, 0.9531, 0.375, 0.9687, 0.375, 0.9844, 0.3438, 0.9844, 0.3438, 0.9687, 0.4062, 0.9375, 0.4062, 0.9531, 0.375, 0.9531, 0.375, 0.9375, 0.4062, 0.9531, 0.4062, 0.9688, 0.375, 0.9687, 0.375, 0.9531, 0.4062, 0.9688, 0.4062, 0.9844, 0.375, 0.9844, 0.375, 0.9687, 0.4375, 0.9375, 0.4375, 0.9531, 0.4062, 0.9531, 0.4062, 0.9375, 0.4375, 0.9531, 0.4375, 0.9687, 0.4062, 0.9688, 0.4062, 0.9531, 0.4375, 0.9687, 0.4375, 0.9844, 0.4062, 0.9844, 0.4062, 0.9688, 0.4688, 0.9375, 0.4688, 0.9531, 0.4375, 0.9531, 0.4375, 0.9375, 0.4688, 0.9531, 0.4687, 0.9687, 0.4375, 0.9687, 0.4375, 0.9531, 0.4687, 0.9687, 0.4688, 0.9844, 0.4375, 0.9844, 0.4375, 0.9687, 0.5, 0.9375, 0.5, 0.9531, 0.4688, 0.9531, 0.4688, 0.9375, 0.5, 0.9531, 0.5, 0.9687, 0.4687, 0.9687, 0.4688, 0.9531, 0.5, 0.9687, 0.5, 0.9844, 0.4688, 0.9844, 0.4687, 0.9687, 0.5312, 0.9375, 0.5312, 0.9531, 0.5, 0.9531, 0.5, 0.9375, 0.5312, 0.9531, 0.5312, 0.9687, 0.5, 0.9687, 0.5, 0.9531, 0.5312, 0.9687, 0.5312, 0.9844, 0.5, 0.9844, 0.5, 0.9687, 0.5625, 0.9375, 0.5625, 0.9531, 0.5312, 0.9531, 0.5312, 0.9375, 0.5625, 0.9531, 0.5625, 0.9687, 0.5312, 0.9687, 0.5312, 0.9531, 0.5625, 0.9687, 0.5625, 0.9844, 0.5312, 0.9844, 0.5312, 0.9687, 0.5938, 0.9375, 0.5938, 0.9531, 0.5625, 0.9531, 0.5625, 0.9375, 0.5938, 0.9531, 0.5938, 0.9687, 0.5625, 0.9687, 0.5625, 0.9531, 0.5938, 0.9687, 0.5938, 0.9844, 0.5625, 0.9844, 0.5625, 0.9687, 0.625, 0.9375, 0.625, 0.9531, 0.5938, 0.9531, 0.5938, 0.9375, 0.625, 0.9531, 0.625, 0.9687, 0.5938, 0.9687, 0.5938, 0.9531, 0.625, 0.9687, 0.625, 0.9844, 0.5938, 0.9844, 0.5938, 0.9687, 0.6562, 0.9375, 0.6562, 0.9531, 0.625, 0.9531, 0.625, 0.9375, 0.6562, 0.9531, 0.6562, 0.9687, 0.625, 0.9687, 0.625, 0.9531, 0.6562, 0.9687, 0.6562, 0.9844, 0.625, 0.9844, 0.625, 0.9687, 0.6875, 0.9375, 0.6875, 0.9531, 0.6562, 0.9531, 0.6562, 0.9375, 0.6875, 0.9531, 0.6875, 0.9687, 0.6562, 0.9687, 0.6562, 0.9531, 0.6875, 0.9687, 0.6875, 0.9844, 0.6562, 0.9844, 0.6562, 0.9687, 0.7188, 0.9375, 0.7188, 0.9531, 0.6875, 0.9531, 0.6875, 0.9375, 0.7188, 0.9531, 0.7188, 0.9687, 0.6875, 0.9687, 0.6875, 0.9531, 0.7188, 0.9687, 0.7188, 0.9844, 0.6875, 0.9844, 0.6875, 0.9687, 0.75, 0.9375, 0.75, 0.9531, 0.7188, 0.9531, 0.7188, 0.9375, 0.75, 0.9531, 0.75, 0.9687, 0.7188, 0.9687, 0.7188, 0.9531, 0.75, 0.9687, 0.75, 0.9844, 0.7188, 0.9844, 0.7188, 0.9687, 0.7812, 0.9375, 0.7812, 0.9531, 0.75, 0.9531, 0.75, 0.9375, 0.7812, 0.9531, 0.7812, 0.9687, 0.75, 0.9687, 0.75, 0.9531, 0.7812, 0.9687, 0.7812, 0.9844, 0.75, 0.9844, 0.75, 0.9687, 0.8125, 0.9375, 0.8125, 0.9531, 0.7812, 0.9531, 0.7812, 0.9375, 0.8125, 0.9531, 0.8125, 0.9688, 0.7812, 0.9687, 0.7812, 0.9531, 0.8125, 0.9688, 0.8125, 0.9844, 0.7812, 0.9844, 0.7812, 0.9687, 0.8438, 0.9375, 0.8438, 0.9531, 0.8125, 0.9531, 0.8125, 0.9375, 0.8438, 0.9531, 0.8437, 0.9687, 0.8125, 0.9688, 0.8125, 0.9531, 0.8437, 0.9687, 0.8438, 0.9844, 0.8125, 0.9844, 0.8125, 0.9688, 0.875, 0.9375, 0.875, 0.9531, 0.8438, 0.9531, 0.8438, 0.9375, 0.875, 0.9531, 0.875, 0.9687, 0.8437, 0.9687, 0.8438, 0.9531, 0.875, 0.9687, 0.875, 0.9844, 0.8438, 0.9844, 0.8437, 0.9687, 0.9062, 0.9375, 0.9062, 0.9531, 0.875, 0.9531, 0.875, 0.9375, 0.9062, 0.9531, 0.9062, 0.9687, 0.875, 0.9687, 0.875, 0.9531, 0.9062, 0.9687, 0.9062, 0.9844, 0.875, 0.9844, 0.875, 0.9687, 0.9375, 0.9375, 0.9375, 0.9531, 0.9062, 0.9531, 0.9062, 0.9375, 0.9375, 0.9531, 0.9375, 0.9687, 0.9062, 0.9687, 0.9062, 0.9531, 0.9375, 0.9687, 0.9375, 0.9844, 0.9062, 0.9844, 0.9062, 0.9687, 0.9688, 0.9375, 0.9688, 0.9531, 0.9375, 0.9531, 0.9375, 0.9375, 0.9688, 0.9531, 0.9688, 0.9687, 0.9375, 0.9687, 0.9375, 0.9531, 0.9688, 0.9687, 0.9688, 0.9844, 0.9375, 0.9844, 0.9375, 0.9687, 1.0, 0.9375, 1.0, 0.9531, 0.9688, 0.9531, 0.9688, 0.9375, 1.0, 0.9531, 1.0, 0.9688, 0.9688, 0.9687, 0.9688, 0.9531, 1.0, 0.9688, 1.0, 0.9844, 0.9688, 0.9844, 0.9688, 0.9687, 1.0, 0.7837, 1.0, 0.9014, 0.9688, 0.9014, 0.9688, 0.7837, 0.9688, 0.7837, 0.9688, 0.9014, 0.9375, 0.9014, 0.9375, 0.7837, 0.9375, 0.7837, 0.9375, 0.9014, 0.9062, 0.9014, 0.9062, 0.7837, 0.9062, 0.7837, 0.9062, 0.9014, 0.875, 0.9014, 0.875, 0.7837, 0.875, 0.7837, 0.875, 0.9014, 0.8438, 0.9014, 0.8438, 0.7837, 0.8438, 0.7837, 0.8438, 0.9014, 0.8125, 0.9014, 0.8125, 0.7837, 0.8125, 0.7837, 0.8125, 0.9014, 0.7812, 0.9014, 0.7812, 0.7837, 0.7812, 0.7837, 0.7812, 0.9014, 0.75, 0.9014, 0.75, 0.7837, 0.75, 0.7837, 0.75, 0.9014, 0.7188, 0.9014, 0.7188, 0.7837, 0.7188, 0.7837, 0.7188, 0.9014, 0.6875, 0.9014, 0.6875, 0.7837, 0.6875, 0.7837, 0.6875, 0.9014, 0.6562, 0.9014, 0.6562, 0.7837, 0.6562, 0.7837, 0.6562, 0.9014, 0.625, 0.9014, 0.625, 0.7837, 0.625, 0.7837, 0.625, 0.9014, 0.5938, 0.9014, 0.5938, 0.7837, 0.5938, 0.7837, 0.5938, 0.9014, 0.5625, 0.9014, 0.5625, 0.7837, 0.5625, 0.7837, 0.5625, 0.9014, 0.5312, 0.9014, 0.5312, 0.7837, 0.5312, 0.7837, 0.5312, 0.9014, 0.5, 0.9014, 0.5, 0.7837, 0.5, 0.7837, 0.5, 0.9014, 0.4688, 0.9014, 0.4688, 0.7837, 0.4688, 0.7837, 0.4688, 0.9014, 0.4375, 0.9014, 0.4375, 0.7837, 0.4375, 0.7837, 0.4375, 0.9014, 0.4063, 0.9014, 0.4063, 0.7837, 0.4063, 0.7837, 0.4063, 0.9014, 0.375, 0.9014, 0.375, 0.7837, 0.375, 0.7837, 0.375, 0.9014, 0.3438, 0.9014, 0.3438, 0.7837, 0.3438, 0.7837, 0.3438, 0.9014, 0.3125, 0.9014, 0.3125, 0.7837, 0.3125, 0.7837, 0.3125, 0.9014, 0.2812, 0.9014, 0.2812, 0.7837, 0.2812, 0.7837, 0.2812, 0.9014, 0.25, 0.9014, 0.25, 0.7837, 0.25, 0.7837, 0.25, 0.9014, 0.2188, 0.9014, 0.2188, 0.7837, 0.2188, 0.7837, 0.2188, 0.9014, 0.1875, 0.9014, 0.1875, 0.7837, 0.1875, 0.7837, 0.1875, 0.9014, 0.1562, 0.9014, 0.1562, 0.7837, 0.1562, 0.7837, 0.1562, 0.9014, 0.125, 0.9014, 0.125, 0.7837, 0.125, 0.7837, 0.125, 0.9014, 0.09375, 0.9014, 0.09375, 0.7837, 0.09375, 0.7837, 0.09375, 0.9014, 0.0625, 0.9014, 0.0625, 0.7837, 0.0625, 0.7837, 0.0625, 0.9014, 0.03125, 0.9014, 0.03125, 0.7837, 0.03125, 0.7837, 0.03125, 0.9014, 0.0, 0.9014, 0.0, 0.7837, 0.03125, 0.6985, 0.03125, 0.7007, 0.0, 0.7007, 0.0, 0.6985, 0.0625, 0.6985, 0.0625, 0.7007, 0.03125, 0.7007, 0.03125, 0.6985, 0.09375, 0.6986, 0.09375, 0.7007, 0.0625, 0.7007, 0.0625, 0.6985, 0.125, 0.6986, 0.125, 0.7007, 0.09375, 0.7007, 0.09375, 0.6986, 0.1562, 0.6986, 0.1562, 0.7007, 0.125, 0.7007, 0.125, 0.6986, 0.1875, 0.6985, 0.1875, 0.7007, 0.1562, 0.7007, 0.1562, 0.6986, 0.2188, 0.6986, 0.2188, 0.7007, 0.1875, 0.7007, 0.1875, 0.6985, 0.25, 0.6986, 0.25, 0.7007, 0.2188, 0.7007, 0.2188, 0.6986, 0.2812, 0.6986, 0.2812, 0.7007, 0.25, 0.7007, 0.25, 0.6986, 0.3125, 0.6986, 0.3125, 0.7007, 0.2812, 0.7007, 0.2812, 0.6986, 0.3438, 0.6986, 0.3438, 0.7007, 0.3125, 0.7007, 0.3125, 0.6986, 0.375, 0.6985, 0.375, 0.7007, 0.3438, 0.7007, 0.3438, 0.6986, 0.4062, 0.6986, 0.4062, 0.7007, 0.375, 0.7007, 0.375, 0.6985, 0.4375, 0.6986, 0.4375, 0.7007, 0.4062, 0.7007, 0.4062, 0.6986, 0.4688, 0.6985, 0.4688, 0.7007, 0.4375, 0.7007, 0.4375, 0.6986, 0.5, 0.6986, 0.5, 0.7007, 0.4688, 0.7007, 0.4688, 0.6985, 0.5312, 0.6985, 0.5312, 0.7007, 0.5, 0.7007, 0.5, 0.6986, 0.5625, 0.6986, 0.5625, 0.7007, 0.5312, 0.7007, 0.5312, 0.6985, 0.5938, 0.6985, 0.5938, 0.7007, 0.5625, 0.7007, 0.5625, 0.6986, 0.625, 0.6986, 0.625, 0.7007, 0.5938, 0.7007, 0.5938, 0.6985, 0.6563, 0.6986, 0.6562, 0.7007, 0.625, 0.7007, 0.625, 0.6986, 0.6875, 0.6986, 0.6875, 0.7007, 0.6562, 0.7007, 0.6563, 0.6986, 0.7188, 0.6986, 0.7188, 0.7007, 0.6875, 0.7007, 0.6875, 0.6986, 0.75, 0.6985, 0.75, 0.7007, 0.7188, 0.7007, 0.7188, 0.6986, 0.7812, 0.6986, 0.7812, 0.7007, 0.75, 0.7007, 0.75, 0.6985, 0.8125, 0.6986, 0.8125, 0.7007, 0.7812, 0.7007, 0.7812, 0.6986, 0.8438, 0.6986, 0.8438, 0.7007, 0.8125, 0.7007, 0.8125, 0.6986, 0.875, 0.6986, 0.875, 0.7007, 0.8438, 0.7007, 0.8438, 0.6986, 0.9062, 0.6986, 0.9062, 0.7007, 0.875, 0.7007, 0.875, 0.6986, 0.9375, 0.6986, 0.9375, 0.7007, 0.9062, 0.7007, 0.9062, 0.6986, 0.9688, 0.6986, 0.9688, 0.7007, 0.9375, 0.7007, 0.9375, 0.6986, 1.0, 0.6986, 1.0, 0.7007, 0.9688, 0.7007, 0.9688, 0.6986, 0.03125, 0.7105, 0.03125, 0.7837, 0.0, 0.7837, 0.0, 0.7105, 0.0625, 0.7105, 0.0625, 0.7837, 0.03125, 0.7837, 0.03125, 0.7105, 0.09375, 0.7105, 0.09375, 0.7837, 0.0625, 0.7837, 0.0625, 0.7105, 0.125, 0.7105, 0.125, 0.7837, 0.09375, 0.7837, 0.09375, 0.7105, 0.1562, 0.7105, 0.1562, 0.7837, 0.125, 0.7837, 0.125, 0.7105, 0.1875, 0.7105, 0.1875, 0.7837, 0.1562, 0.7837, 0.1562, 0.7105, 0.2188, 0.7105, 0.2188, 0.7837, 0.1875, 0.7837, 0.1875, 0.7105, 0.25, 0.7105, 0.25, 0.7837, 0.2188, 0.7837, 0.2188, 0.7105, 0.2812, 0.7105, 0.2812, 0.7837, 0.25, 0.7837, 0.25, 0.7105, 0.3125, 0.7105, 0.3125, 0.7837, 0.2812, 0.7837, 0.2812, 0.7105, 0.3438, 0.7105, 0.3438, 0.7837, 0.3125, 0.7837, 0.3125, 0.7105, 0.375, 0.7105, 0.375, 0.7837, 0.3438, 0.7837, 0.3438, 0.7105, 0.4062, 0.7105, 0.4063, 0.7837, 0.375, 0.7837, 0.375, 0.7105, 0.4375, 0.7105, 0.4375, 0.7837, 0.4063, 0.7837, 0.4062, 0.7105, 0.4688, 0.7105, 0.4688, 0.7837, 0.4375, 0.7837, 0.4375, 0.7105, 0.5, 0.7105, 0.5, 0.7837, 0.4688, 0.7837, 0.4688, 0.7105, 0.5312, 0.7105, 0.5312, 0.7837, 0.5, 0.7837, 0.5, 0.7105, 0.5625, 0.7105, 0.5625, 0.7837, 0.5312, 0.7837, 0.5312, 0.7105, 0.5938, 0.7105, 0.5938, 0.7837, 0.5625, 0.7837, 0.5625, 0.7105, 0.625, 0.7105, 0.625, 0.7837, 0.5938, 0.7837, 0.5938, 0.7105, 0.6562, 0.7105, 0.6562, 0.7837, 0.625, 0.7837, 0.625, 0.7105, 0.6875, 0.7105, 0.6875, 0.7837, 0.6562, 0.7837, 0.6562, 0.7105, 0.7188, 0.7105, 0.7188, 0.7837, 0.6875, 0.7837, 0.6875, 0.7105, 0.75, 0.7105, 0.75, 0.7837, 0.7188, 0.7837, 0.7188, 0.7105, 0.7813, 0.7105, 0.7812, 0.7837, 0.75, 0.7837, 0.75, 0.7105, 0.8125, 0.7105, 0.8125, 0.7837, 0.7812, 0.7837, 0.7813, 0.7105, 0.8438, 0.7105, 0.8438, 0.7837, 0.8125, 0.7837, 0.8125, 0.7105, 0.875, 0.7105, 0.875, 0.7837, 0.8438, 0.7837, 0.8438, 0.7105, 0.9063, 0.7105, 0.9062, 0.7837, 0.875, 0.7837, 0.875, 0.7105, 0.9375, 0.7105, 0.9375, 0.7837, 0.9062, 0.7837, 0.9063, 0.7105, 0.9688, 0.7105, 0.9688, 0.7837, 0.9375, 0.7837, 0.9375, 0.7105, 1.0, 0.7105, 1.0, 0.7837, 0.9688, 0.7837, 0.9688, 0.7105, 1.0, 0.5, 1.0, 0.6986, 0.9688, 0.6986, 0.9688, 0.5, 0.9688, 0.5, 0.9688, 0.6986, 0.9375, 0.6986, 0.9375, 0.5, 0.9375, 0.5, 0.9375, 0.6986, 0.9062, 0.6986, 0.9062, 0.5, 0.9062, 0.5, 0.9062, 0.6986, 0.875, 0.6986, 0.875, 0.5, 0.875, 0.5, 0.875, 0.6986, 0.8438, 0.6986, 0.8438, 0.5, 0.8438, 0.5, 0.8438, 0.6986, 0.8125, 0.6986, 0.8125, 0.5, 0.8125, 0.5, 0.8125, 0.6986, 0.7812, 0.6986, 0.7812, 0.5, 0.7812, 0.5, 0.7812, 0.6986, 0.75, 0.6985, 0.75, 0.5, 0.75, 0.5, 0.75, 0.6985, 0.7188, 0.6986, 0.7188, 0.5, 0.7188, 0.5, 0.7188, 0.6986, 0.6875, 0.6986, 0.6875, 0.5, 0.6875, 0.5, 0.6875, 0.6986, 0.6563, 0.6986, 0.6562, 0.5, 0.6562, 0.5, 0.6563, 0.6986, 0.625, 0.6986, 0.625, 0.5, 0.625, 0.5, 0.625, 0.6986, 0.5938, 0.6985, 0.5938, 0.5, 0.5938, 0.5, 0.5938, 0.6985, 0.5625, 0.6986, 0.5625, 0.5, 0.5625, 0.5, 0.5625, 0.6986, 0.5312, 0.6985, 0.5312, 0.5, 0.5312, 0.5, 0.5312, 0.6985, 0.5, 0.6986, 0.5, 0.5, 0.5, 0.5, 0.5, 0.6986, 0.4688, 0.6985, 0.4688, 0.5, 0.4688, 0.5, 0.4688, 0.6985, 0.4375, 0.6986, 0.4375, 0.5, 0.4375, 0.5, 0.4375, 0.6986, 0.4062, 0.6986, 0.4062, 0.5, 0.4062, 0.5, 0.4062, 0.6986, 0.375, 0.6985, 0.375, 0.5, 0.375, 0.5, 0.375, 0.6985, 0.3438, 0.6986, 0.3438, 0.5, 0.3438, 0.5, 0.3438, 0.6986, 0.3125, 0.6986, 0.3125, 0.5, 0.3125, 0.5, 0.3125, 0.6986, 0.2812, 0.6986, 0.2812, 0.5, 0.2812, 0.5, 0.2812, 0.6986, 0.25, 0.6986, 0.25, 0.5, 0.25, 0.5, 0.25, 0.6986, 0.2188, 0.6986, 0.2188, 0.5, 0.2188, 0.5, 0.2188, 0.6986, 0.1875, 0.6985, 0.1875, 0.5, 0.1875, 0.5, 0.1875, 0.6985, 0.1562, 0.6986, 0.1562, 0.5, 0.1562, 0.5, 0.1562, 0.6986, 0.125, 0.6986, 0.125, 0.5, 0.125, 0.5, 0.125, 0.6986, 0.09375, 0.6986, 0.09375, 0.5, 0.09375, 0.5, 0.09375, 0.6986, 0.0625, 0.6985, 0.0625, 0.5, 0.0625, 0.5, 0.0625, 0.6985, 0.03125, 0.6985, 0.03125, 0.5, 0.03125, 0.5, 0.03125, 0.6985, 0.0, 0.6985, 0.0, 0.5, 1.0, 0.7007, 1.0, 0.7105, 0.9688, 0.7105, 0.9688, 0.7007, 0.9688, 0.7007, 0.9688, 0.7105, 0.9375, 0.7105, 0.9375, 0.7007, 0.9375, 0.7007, 0.9375, 0.7105, 0.9063, 0.7105, 0.9062, 0.7007, 0.9062, 0.7007, 0.9063, 0.7105, 0.875, 0.7105, 0.875, 0.7007, 0.875, 0.7007, 0.875, 0.7105, 0.8438, 0.7105, 0.8438, 0.7007, 0.8438, 0.7007, 0.8438, 0.7105, 0.8125, 0.7105, 0.8125, 0.7007, 0.8125, 0.7007, 0.8125, 0.7105, 0.7813, 0.7105, 0.7812, 0.7007, 0.7812, 0.7007, 0.7813, 0.7105, 0.75, 0.7105, 0.75, 0.7007, 0.75, 0.7007, 0.75, 0.7105, 0.7188, 0.7105, 0.7188, 0.7007, 0.7188, 0.7007, 0.7188, 0.7105, 0.6875, 0.7105, 0.6875, 0.7007, 0.6875, 0.7007, 0.6875, 0.7105, 0.6562, 0.7105, 0.6562, 0.7007, 0.6562, 0.7007, 0.6562, 0.7105, 0.625, 0.7105, 0.625, 0.7007, 0.625, 0.7007, 0.625, 0.7105, 0.5938, 0.7105, 0.5938, 0.7007, 0.5938, 0.7007, 0.5938, 0.7105, 0.5625, 0.7105, 0.5625, 0.7007, 0.5625, 0.7007, 0.5625, 0.7105, 0.5312, 0.7105, 0.5312, 0.7007, 0.5312, 0.7007, 0.5312, 0.7105, 0.5, 0.7105, 0.5, 0.7007, 0.5, 0.7007, 0.5, 0.7105, 0.4688, 0.7105, 0.4688, 0.7007, 0.4688, 0.7007, 0.4688, 0.7105, 0.4375, 0.7105, 0.4375, 0.7007, 0.4375, 0.7007, 0.4375, 0.7105, 0.4062, 0.7105, 0.4062, 0.7007, 0.4062, 0.7007, 0.4062, 0.7105, 0.375, 0.7105, 0.375, 0.7007, 0.375, 0.7007, 0.375, 0.7105, 0.3438, 0.7105, 0.3438, 0.7007, 0.3438, 0.7007, 0.3438, 0.7105, 0.3125, 0.7105, 0.3125, 0.7007, 0.3125, 0.7007, 0.3125, 0.7105, 0.2812, 0.7105, 0.2812, 0.7007, 0.2812, 0.7007, 0.2812, 0.7105, 0.25, 0.7105, 0.25, 0.7007, 0.25, 0.7007, 0.25, 0.7105, 0.2188, 0.7105, 0.2188, 0.7007, 0.2188, 0.7007, 0.2188, 0.7105, 0.1875, 0.7105, 0.1875, 0.7007, 0.1875, 0.7007, 0.1875, 0.7105, 0.1562, 0.7105, 0.1562, 0.7007, 0.1562, 0.7007, 0.1562, 0.7105, 0.125, 0.7105, 0.125, 0.7007, 0.125, 0.7007, 0.125, 0.7105, 0.09375, 0.7105, 0.09375, 0.7007, 0.09375, 0.7007, 0.09375, 0.7105, 0.0625, 0.7105, 0.0625, 0.7007, 0.0625, 0.7007, 0.0625, 0.7105, 0.03125, 0.7105, 0.03125, 0.7007, 0.03125, 0.7007, 0.03125, 0.7105, 0.0, 0.7105, 0.0, 0.7007])
me_cylinder.materials.append(mat_missile)
me_cylinder.materials.append(mat_missile_nose)
me_cylinder.materials.append(mat_missile_black)
me_cylinder.use_remesh_fix_poles = True
me_cylinder.use_remesh_preserve_attributes = False
me_cylinder.use_mirror_vertex_groups = False
me_cylinder.update()
me_cube_001 = bpy.data.meshes.new('Cube.001')
me_cube_001.from_pydata([(0.1801, -0.02, 0.25), (0.03764, -0.01, 0.6412), (0.1801, 0.02, 0.25), (0.03764, 0.01, 0.6412), (1.112, -0.02, 0.25), (0.3936, -0.01, 0.6412), (1.112, 0.02, 0.25), (0.3936, 0.01, 0.6412)], [], [(0, 1, 3, 2), (2, 3, 7, 6), (6, 7, 5, 4), (4, 5, 1, 0), (2, 6, 4, 0), (7, 3, 1, 5)])
_uv = me_cube_001.uv_layers.new(name='UVMap')
_uv.uv.foreach_set('vector', [0.375, 0.0, 0.625, 0.0, 0.625, 0.25, 0.375, 0.25, 0.375, 0.25, 0.625, 0.25, 0.625, 0.5, 0.375, 0.5, 0.375, 0.5, 0.625, 0.5, 0.625, 0.75, 0.375, 0.75, 0.375, 0.75, 0.625, 0.75, 0.625, 1.0, 0.375, 1.0, 0.125, 0.5, 0.375, 0.5, 0.375, 0.75, 0.125, 0.75, 0.625, 0.5, 0.875, 0.5, 0.875, 0.75, 0.625, 0.75])
me_cube_001.materials.append(mat_missile)
me_cube_001.use_remesh_fix_poles = True
me_cube_001.use_remesh_preserve_attributes = False
me_cube_001.use_mirror_vertex_groups = False
me_cube_001.update()

# ---- objects
ob_camera = bpy.data.objects.new('Camera', cam_camera)
ob_cylinder = bpy.data.objects.new('Cylinder', me_cylinder)
ob_cube = bpy.data.objects.new('Cube', me_cube_001)
ob_cube_001 = bpy.data.objects.new('Cube.001', me_cube_001)
ob_cube_002 = bpy.data.objects.new('Cube.002', me_cube_001)
ob_cube_003 = bpy.data.objects.new('Cube.003', me_cube_001)
ob_empty = bpy.data.objects.new('Empty', None)
ob_lighting = bpy.data.objects.new('Lighting', None)

# ---- transforms, parenting, visibility, modifiers, constraints
ob_camera.location = (0.0, 0.0, 10.0)
ob_camera.lock_rotations_4d = False
ob_camera.empty_display_type = 'ARROWS'
ob_camera.color = (0.0, 0.0, 0.0, 0.0)
ob_camera.display_type = 'WIRE'
ob_camera.lineart.crease_threshold = 0.0
ob_cylinder.location = (0.0, 0.0, 0.0)
ob_cylinder.rotation_euler = (0.0, 1.571, 0.0)
ob_cylinder.lineart.crease_threshold = 0.0
_m = ob_cylinder.modifiers.new('Auto Smooth', 'NODES')
_m.node_group = ng_auto_smooth
_gi = [s.identifier for s in ng_auto_smooth.interface.items_tree if s.item_type == 'SOCKET' and s.in_out == 'INPUT']
_m[_gi[1]] = 0.5236  # Angle
ob_cube.location = (-3.4, 7.125e-08, 1.192e-07)
ob_cube.rotation_euler = (0.7854, -0.0, 0.0)
ob_cube.lineart.crease_threshold = 0.0
ob_cube_001.location = (-3.4, 7.125e-08, 1.192e-07)
ob_cube_001.rotation_euler = (2.356, -0.0, 0.0)
ob_cube_001.lineart.crease_threshold = 0.0
ob_cube_002.location = (-3.4, 7.125e-08, 1.192e-07)
ob_cube_002.rotation_euler = (3.927, -0.0, 0.0)
ob_cube_002.lineart.crease_threshold = 0.0
ob_cube_003.location = (-3.4, 7.125e-08, 1.192e-07)
ob_cube_003.rotation_euler = (5.498, -0.0, 0.0)
ob_cube_003.lineart.crease_threshold = 0.0
ob_empty.location = (0.9972, -0.9645, 1.129e-07)
ob_empty.scale = (2.407, 2.407, 2.407)
ob_empty.empty_display_type = 'IMAGE'
ob_empty.empty_display_size = 5.0
ob_empty.use_empty_image_alpha = True
ob_empty.color = (1.0, 1.0, 1.0, 0.5)
ob_empty.lineart.crease_threshold = 0.0
ob_lighting.location = (0.0, 0.0, 0.0)

# ---- collection membership
col_collection.objects.link(ob_camera)
col_collection.objects.link(ob_cylinder)
col_collection.objects.link(ob_cube)
col_collection.objects.link(ob_cube_001)
col_collection.objects.link(ob_cube_002)
col_collection.objects.link(ob_cube_003)
col_collection.objects.link(ob_empty)
col_collection.objects.link(ob_lighting)

# ---- scene / render settings (as saved in the file)
scene.camera = ob_camera
scene.frame_start = 1; scene.frame_end = 250; scene.frame_set(1)
scene.render.engine = 'CYCLES'
scene.render.resolution_x = 128
scene.render.resolution_y = 18
scene.render.film_transparent = True
scene.cycles.samples = 128
scene.cycles.sampling_pattern = 'TABULATED_SOBOL'
scene.cycles.use_adaptive_sampling = False
scene.cycles.use_light_tree = False
scene.view_settings.view_transform = 'Filmic'
bpy.context.view_layer.update()

# ---- added for rendering (the .blend has no usable light): sun
light_auto_sun = bpy.data.lights.new('AutoSun', 'SUN')
light_auto_sun.energy = 3.0
light_auto_sun.angle = 0.0523599
ob_auto_sun = bpy.data.objects.new('AutoSun', light_auto_sun)
scene.collection.objects.link(ob_auto_sun)
ob_auto_sun.rotation_euler = (0.872665, 0.174533, 0.523599)
bpy.context.view_layer.update()

